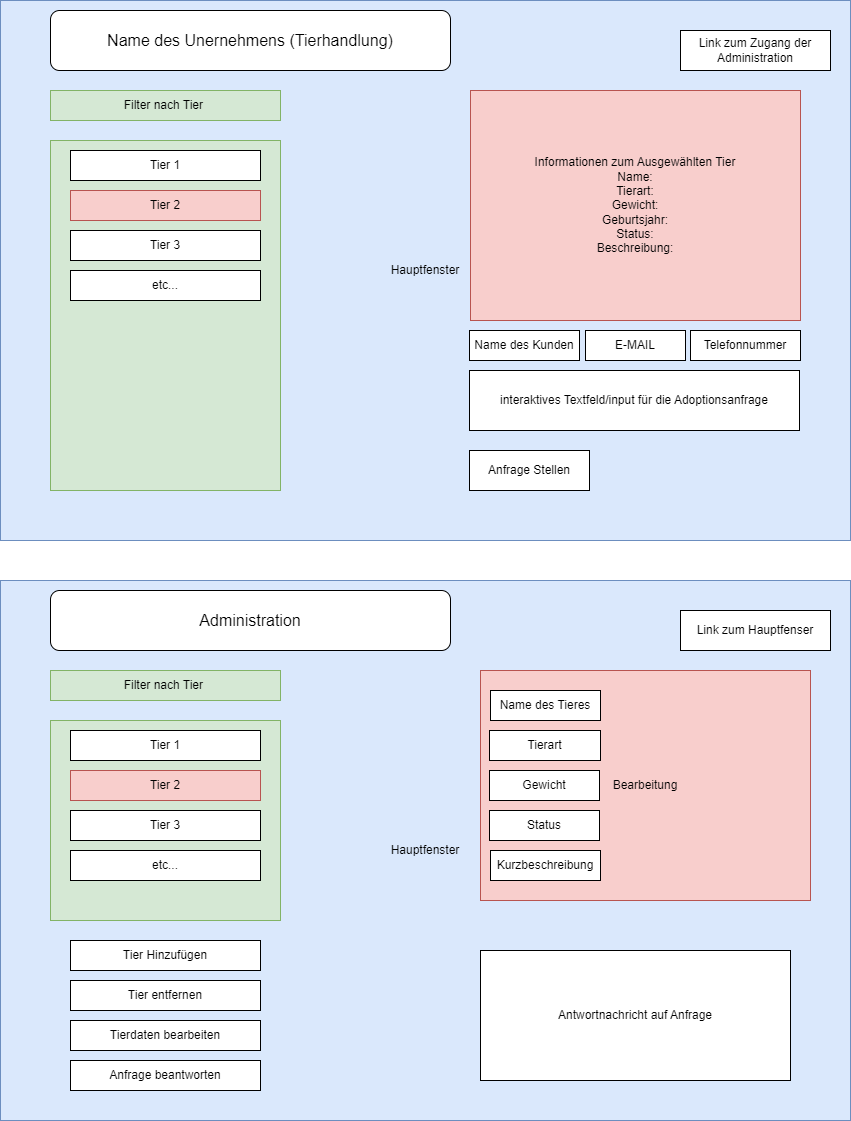

The diagram above was exported from draw.io. Its source (the exported page's mxGraphModel, read from the mxfile embedded in the PNG):
<mxGraphModel dx="2261" dy="844" grid="1" gridSize="10" guides="1" tooltips="1" connect="1" arrows="1" fold="1" page="1" pageScale="1" pageWidth="827" pageHeight="1169" math="0" shadow="0">
  <root>
    <mxCell id="0" />
    <mxCell id="1" parent="0" />
    <mxCell id="dxUVZXNbBxyaTLX6q-6I-1" value="Hauptfenster" style="rounded=0;whiteSpace=wrap;html=1;fillColor=#dae8fc;strokeColor=#6c8ebf;" vertex="1" parent="1">
      <mxGeometry x="-110" y="130" width="850" height="540" as="geometry" />
    </mxCell>
    <mxCell id="dxUVZXNbBxyaTLX6q-6I-4" value="" style="rounded=0;whiteSpace=wrap;html=1;fillColor=#d5e8d4;strokeColor=#82b366;" vertex="1" parent="1">
      <mxGeometry x="-60" y="270" width="230" height="350" as="geometry" />
    </mxCell>
    <mxCell id="dxUVZXNbBxyaTLX6q-6I-5" value="Tier 1" style="rounded=0;whiteSpace=wrap;html=1;" vertex="1" parent="1">
      <mxGeometry x="-40" y="280" width="190" height="30" as="geometry" />
    </mxCell>
    <mxCell id="dxUVZXNbBxyaTLX6q-6I-6" value="Tier 2" style="rounded=0;whiteSpace=wrap;html=1;fillColor=#f8cecc;strokeColor=#b85450;" vertex="1" parent="1">
      <mxGeometry x="-40" y="320" width="190" height="30" as="geometry" />
    </mxCell>
    <mxCell id="dxUVZXNbBxyaTLX6q-6I-7" value="Tier 3" style="rounded=0;whiteSpace=wrap;html=1;" vertex="1" parent="1">
      <mxGeometry x="-40" y="360" width="190" height="30" as="geometry" />
    </mxCell>
    <mxCell id="dxUVZXNbBxyaTLX6q-6I-8" value="etc..." style="rounded=0;whiteSpace=wrap;html=1;" vertex="1" parent="1">
      <mxGeometry x="-40" y="400" width="190" height="30" as="geometry" />
    </mxCell>
    <mxCell id="dxUVZXNbBxyaTLX6q-6I-10" value="&lt;font style=&quot;font-size: 16px;&quot;&gt;Name des Unernehmens (Tierhandlung)&lt;/font&gt;" style="rounded=1;whiteSpace=wrap;html=1;" vertex="1" parent="1">
      <mxGeometry x="-60" y="140" width="400" height="60" as="geometry" />
    </mxCell>
    <mxCell id="dxUVZXNbBxyaTLX6q-6I-11" value="Filter nach Tier&amp;nbsp;" style="rounded=0;whiteSpace=wrap;html=1;fillColor=#d5e8d4;strokeColor=#82b366;" vertex="1" parent="1">
      <mxGeometry x="-60" y="220" width="230" height="30" as="geometry" />
    </mxCell>
    <mxCell id="dxUVZXNbBxyaTLX6q-6I-12" value="Informationen zum Ausgewählten Tier&lt;br&gt;Name:&lt;br&gt;Tierart:&lt;br&gt;Gewicht:&lt;br&gt;Geburtsjahr:&lt;br&gt;Status:&lt;br&gt;Beschreibung:" style="rounded=0;whiteSpace=wrap;html=1;fillColor=#f8cecc;strokeColor=#b85450;" vertex="1" parent="1">
      <mxGeometry x="360" y="220" width="330" height="230" as="geometry" />
    </mxCell>
    <mxCell id="dxUVZXNbBxyaTLX6q-6I-13" value="Anfrage Stellen" style="rounded=0;whiteSpace=wrap;html=1;" vertex="1" parent="1">
      <mxGeometry x="359" y="580" width="120" height="40" as="geometry" />
    </mxCell>
    <mxCell id="dxUVZXNbBxyaTLX6q-6I-14" value="Link zum Zugang der Administration" style="rounded=0;whiteSpace=wrap;html=1;" vertex="1" parent="1">
      <mxGeometry x="570" y="160" width="150" height="40" as="geometry" />
    </mxCell>
    <mxCell id="dxUVZXNbBxyaTLX6q-6I-15" value="interaktives Textfeld/input für die Adoptionsanfrage" style="rounded=0;whiteSpace=wrap;html=1;" vertex="1" parent="1">
      <mxGeometry x="359" y="500" width="330" height="60" as="geometry" />
    </mxCell>
    <mxCell id="dxUVZXNbBxyaTLX6q-6I-16" value="Name des Kunden" style="rounded=0;whiteSpace=wrap;html=1;" vertex="1" parent="1">
      <mxGeometry x="359" y="460" width="110" height="30" as="geometry" />
    </mxCell>
    <mxCell id="dxUVZXNbBxyaTLX6q-6I-17" value="Telefonnummer" style="rounded=0;whiteSpace=wrap;html=1;" vertex="1" parent="1">
      <mxGeometry x="580" y="460" width="110" height="30" as="geometry" />
    </mxCell>
    <mxCell id="dxUVZXNbBxyaTLX6q-6I-18" value="E-MAIL" style="rounded=0;whiteSpace=wrap;html=1;" vertex="1" parent="1">
      <mxGeometry x="475" y="460" width="100" height="30" as="geometry" />
    </mxCell>
    <mxCell id="dxUVZXNbBxyaTLX6q-6I-24" value="Hauptfenster" style="rounded=0;whiteSpace=wrap;html=1;fillColor=#dae8fc;strokeColor=#6c8ebf;" vertex="1" parent="1">
      <mxGeometry x="-110" y="710" width="850" height="540" as="geometry" />
    </mxCell>
    <mxCell id="dxUVZXNbBxyaTLX6q-6I-25" value="" style="rounded=0;whiteSpace=wrap;html=1;fillColor=#d5e8d4;strokeColor=#82b366;" vertex="1" parent="1">
      <mxGeometry x="-60" y="850" width="230" height="200" as="geometry" />
    </mxCell>
    <mxCell id="dxUVZXNbBxyaTLX6q-6I-26" value="Tier 1" style="rounded=0;whiteSpace=wrap;html=1;" vertex="1" parent="1">
      <mxGeometry x="-40" y="860" width="190" height="30" as="geometry" />
    </mxCell>
    <mxCell id="dxUVZXNbBxyaTLX6q-6I-29" value="Tier 2" style="rounded=0;whiteSpace=wrap;html=1;fillColor=#f8cecc;strokeColor=#b85450;" vertex="1" parent="1">
      <mxGeometry x="-40" y="900" width="190" height="30" as="geometry" />
    </mxCell>
    <mxCell id="dxUVZXNbBxyaTLX6q-6I-30" value="Tier 3" style="rounded=0;whiteSpace=wrap;html=1;" vertex="1" parent="1">
      <mxGeometry x="-40" y="940" width="190" height="30" as="geometry" />
    </mxCell>
    <mxCell id="dxUVZXNbBxyaTLX6q-6I-31" value="etc..." style="rounded=0;whiteSpace=wrap;html=1;" vertex="1" parent="1">
      <mxGeometry x="-40" y="980" width="190" height="30" as="geometry" />
    </mxCell>
    <mxCell id="dxUVZXNbBxyaTLX6q-6I-32" value="&lt;span style=&quot;font-size: 16px;&quot;&gt;Administration&lt;/span&gt;" style="rounded=1;whiteSpace=wrap;html=1;" vertex="1" parent="1">
      <mxGeometry x="-60" y="720" width="400" height="60" as="geometry" />
    </mxCell>
    <mxCell id="dxUVZXNbBxyaTLX6q-6I-33" value="Filter nach Tier&amp;nbsp;" style="rounded=0;whiteSpace=wrap;html=1;fillColor=#d5e8d4;strokeColor=#82b366;" vertex="1" parent="1">
      <mxGeometry x="-60" y="800" width="230" height="30" as="geometry" />
    </mxCell>
    <mxCell id="dxUVZXNbBxyaTLX6q-6I-34" value="Bearbeitung" style="rounded=0;whiteSpace=wrap;html=1;fillColor=#f8cecc;strokeColor=#b85450;" vertex="1" parent="1">
      <mxGeometry x="370" y="800" width="330" height="230" as="geometry" />
    </mxCell>
    <mxCell id="dxUVZXNbBxyaTLX6q-6I-36" value="Link zum Hauptfenser" style="rounded=0;whiteSpace=wrap;html=1;" vertex="1" parent="1">
      <mxGeometry x="570" y="740" width="150" height="40" as="geometry" />
    </mxCell>
    <mxCell id="dxUVZXNbBxyaTLX6q-6I-38" value="Name des Tieres" style="rounded=0;whiteSpace=wrap;html=1;" vertex="1" parent="1">
      <mxGeometry x="380" y="820" width="110" height="30" as="geometry" />
    </mxCell>
    <mxCell id="dxUVZXNbBxyaTLX6q-6I-39" value="Gewicht" style="rounded=0;whiteSpace=wrap;html=1;" vertex="1" parent="1">
      <mxGeometry x="379" y="900" width="110" height="30" as="geometry" />
    </mxCell>
    <mxCell id="dxUVZXNbBxyaTLX6q-6I-40" value="Tierart" style="rounded=0;whiteSpace=wrap;html=1;" vertex="1" parent="1">
      <mxGeometry x="379" y="860" width="111" height="30" as="geometry" />
    </mxCell>
    <mxCell id="dxUVZXNbBxyaTLX6q-6I-42" value="Status" style="rounded=0;whiteSpace=wrap;html=1;" vertex="1" parent="1">
      <mxGeometry x="379" y="940" width="110" height="30" as="geometry" />
    </mxCell>
    <mxCell id="dxUVZXNbBxyaTLX6q-6I-44" value="Kurzbeschreibung" style="rounded=0;whiteSpace=wrap;html=1;" vertex="1" parent="1">
      <mxGeometry x="380" y="980" width="110" height="30" as="geometry" />
    </mxCell>
    <mxCell id="dxUVZXNbBxyaTLX6q-6I-45" value="Tier Hinzufügen" style="rounded=0;whiteSpace=wrap;html=1;" vertex="1" parent="1">
      <mxGeometry x="-40" y="1070" width="190" height="30" as="geometry" />
    </mxCell>
    <mxCell id="dxUVZXNbBxyaTLX6q-6I-46" value="Tier entfernen" style="rounded=0;whiteSpace=wrap;html=1;" vertex="1" parent="1">
      <mxGeometry x="-40" y="1110" width="190" height="30" as="geometry" />
    </mxCell>
    <mxCell id="dxUVZXNbBxyaTLX6q-6I-47" value="Tierdaten bearbeiten" style="rounded=0;whiteSpace=wrap;html=1;" vertex="1" parent="1">
      <mxGeometry x="-40" y="1150" width="190" height="30" as="geometry" />
    </mxCell>
    <mxCell id="dxUVZXNbBxyaTLX6q-6I-48" value="Anfrage beantworten" style="rounded=0;whiteSpace=wrap;html=1;" vertex="1" parent="1">
      <mxGeometry x="-40" y="1190" width="190" height="30" as="geometry" />
    </mxCell>
    <mxCell id="dxUVZXNbBxyaTLX6q-6I-49" value="Antwortnachricht auf Anfrage" style="rounded=0;whiteSpace=wrap;html=1;" vertex="1" parent="1">
      <mxGeometry x="370" y="1080" width="310" height="130" as="geometry" />
    </mxCell>
  </root>
</mxGraphModel>